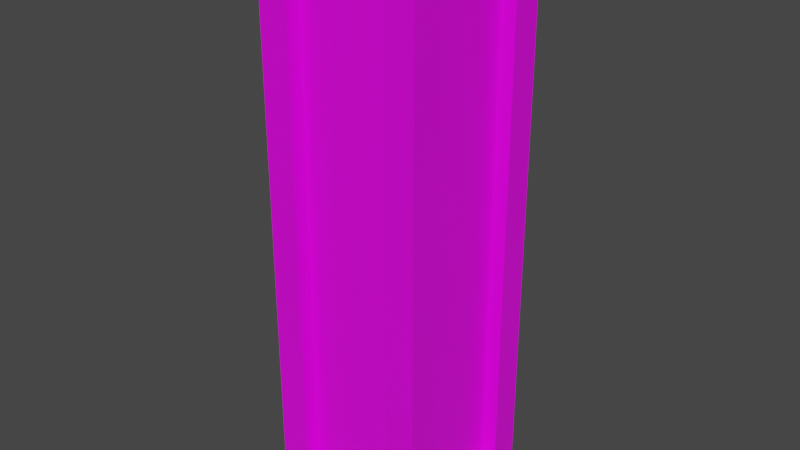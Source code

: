 # Source: Museum_Balustrade_End.blend  (saved by Blender 4.3.34; exported with 4.5.12 LTS)
import bpy
from mathutils import Matrix  # noqa: F401  (used for matrix-valued properties, if any)

bpy.ops.wm.read_factory_settings(use_empty=True)
scene = bpy.context.scene
scene.name = 'Scene'

# ---- collections
col_collection = bpy.data.collections.new('Collection'); scene.collection.children.link(col_collection)

# ---- images (referenced by path relative to the original .blend; pixels are not part of the script)
import os
ASSET_DIR = os.environ.get("B2B_ASSET_DIR", "")  # directory of the original .blend (textures are referenced by path, not embedded)
HERE = os.path.dirname(os.path.abspath(__file__))  # packed textures are extracted next to this script under _unpacked/

def load_image(name, relpath, width, height, colorspace="sRGB"):
    """Load a texture the original file referenced (path relative to the .blend, or extracted next to this script)."""
    p = next((c for c in (os.path.join(HERE, relpath), os.path.join(ASSET_DIR, relpath)) if relpath and os.path.exists(c)), "")
    if p:
        img = bpy.data.images.load(p, check_existing=True)
        img.name = name
    else:  # same state as the original file: an image datablock whose file is absent (Cycles renders it pink)
        img = bpy.data.images.new(name, width, height)
        img.source = "FILE"
        img.filepath = "//" + (relpath or name)
    img.colorspace_settings.name = colorspace
    return img
img_props_psd = load_image('Props.psd', 'Props.psd', 1024, 1024, 'sRGB')

# ---- materials (node trees are filled in below, after node groups)
mat_material = bpy.data.materials.new('Material')
mat_material.alpha_threshold = 0.0
mat_material.use_transparent_shadow = False
mat_material.line_color = (0.0, 0.0, 0.0, 1.0)

# ---- material node trees
mat_material.use_nodes = True; mat_material.node_tree.nodes.clear()
_N = mat_material.node_tree.nodes; _L = mat_material.node_tree.links
n0 = _N.new('ShaderNodeOutputMaterial'); n0.name = 'Material Output'; n0.location = (300, 300)
n1 = _N.new('ShaderNodeBsdfPrincipled'); n1.name = 'Principled BSDF'; n1.location = (10, 300)
n1.distribution = 'GGX'
n1.subsurface_method = 'BURLEY'
n1.inputs[2].default_value = 0.4
n1.inputs[3].default_value = 1.45
n1.inputs[27].default_value = (0.0, 0.0, 0.0, 1.0)
n1.inputs[28].default_value = 1.0
n2 = _N.new('ShaderNodeTexImage'); n2.name = 'Image Texture'; n2.location = (-280, 280)
n2.image = img_props_psd
_L.new(n1.outputs[0], n0.inputs[0])
_L.new(n2.outputs[0], n1.inputs[0])
n0.is_active_output = True

# ---- world
world_world = bpy.data.worlds.new('World'); scene.world = world_world
world_world.use_nodes = True; world_world.node_tree.nodes.clear()
_N = world_world.node_tree.nodes; _L = world_world.node_tree.links
n0 = _N.new('ShaderNodeOutputWorld'); n0.name = 'World Output'; n0.location = (300, 300)
n1 = _N.new('ShaderNodeBackground'); n1.name = 'Background'; n1.location = (10, 300)
n1.inputs[0].default_value = (0.05088, 0.05088, 0.05088, 1.0)
_L.new(n1.outputs[0], n0.inputs[0])
n0.is_active_output = True
world_world.color = (0.05088, 0.05088, 0.05088)
world_world.use_sun_shadow = False
world_world.sun_shadow_jitter_overblur = 0.0

# ---- meshes
me_cylinder = bpy.data.meshes.new('Cylinder')
me_cylinder.from_pydata([(-0.1264, -0.1264, 0.00318), (-0.1264, -0.1264, 0.8983), (-0.1264, 0.1264, 0.00318), (-0.1264, 0.1264, 0.8983), (0.1264, -0.1264, 0.00318), (0.1264, -0.1264, 0.8983), (0.1264, 0.1264, 0.00318), (0.1264, 0.1264, 0.8983), (0.1264, 0.07796, 0.05166), (0.1264, 0.07796, 0.8498), (0.1264, -0.07796, 0.8498), (0.1264, -0.07796, 0.05166), (-0.1264, -0.07796, 0.05166), (-0.1264, -0.07796, 0.8498), (-0.1264, 0.07796, 0.8498), (-0.1264, 0.07796, 0.05166), (-0.07796, 0.1264, 0.05166), (-0.07796, 0.1264, 0.8498), (0.07796, 0.1264, 0.8498), (0.07796, 0.1264, 0.05166), (0.07796, -0.1264, 0.05166), (0.07796, -0.1264, 0.8498), (-0.07796, -0.1264, 0.8498), (-0.07796, -0.1264, 0.05166), (0.1032, 0.07796, 0.8498), (0.1032, 0.07796, 0.05166), (0.1032, -0.07796, 0.05166), (0.1032, -0.07796, 0.8498), (-0.1032, -0.07796, 0.05166), (-0.1032, -0.07796, 0.8498), (-0.1032, 0.07796, 0.05166), (-0.1032, 0.07796, 0.8498), (-0.07796, 0.1032, 0.8498), (-0.07796, 0.1032, 0.05166), (0.07796, 0.1032, 0.05166), (0.07796, 0.1032, 0.8498), (0.07796, -0.1032, 0.8498), (0.07796, -0.1032, 0.05166), (-0.07796, -0.1032, 0.05166), (-0.07796, -0.1032, 0.8498)], [], [(8, 9, 24, 25), (3, 1, 5, 7), (22, 23, 38, 39), (18, 19, 34, 35), (21, 22, 39, 36), (6, 4, 0, 2), (6, 7, 9, 8), (7, 5, 10, 9), (5, 4, 11, 10), (4, 6, 8, 11), (0, 1, 13, 12), (1, 3, 14, 13), (3, 2, 15, 14), (2, 0, 12, 15), (2, 3, 17, 16), (3, 7, 18, 17), (7, 6, 19, 18), (6, 2, 16, 19), (4, 5, 21, 20), (5, 1, 22, 21), (1, 0, 23, 22), (0, 4, 20, 23), (25, 24, 27, 26), (28, 29, 31, 30), (33, 32, 35, 34), (37, 36, 39, 38), (12, 13, 29, 28), (11, 8, 25, 26), (16, 17, 32, 33), (15, 12, 28, 30), (20, 21, 36, 37), (9, 10, 27, 24), (19, 16, 33, 34), (13, 14, 31, 29), (23, 20, 37, 38), (10, 11, 26, 27), (17, 18, 35, 32), (14, 15, 30, 31)])
_uv = me_cylinder.uv_layers.new(name='UVMap')
_uv.uv.foreach_set('vector', [0.07214, 0.03994, 0.07125, 0.03994, 0.07125, 0.03994, 0.07214, 0.03994, 0.1247, 0.007793, 0.1247, 0.008787, 0.1247, 0.005805, 0.1247, 0.006799, 0.07125, 0.03833, 0.07214, 0.03833, 0.07214, 0.03833, 0.07125, 0.03833, 0.07125, 0.04032, 0.07214, 0.04032, 0.07214, 0.04032, 0.07125, 0.04032, 0.07125, 0.03894, 0.07125, 0.03833, 0.07125, 0.03833, 0.07125, 0.03894, 0.1257, 0.006799, 0.1257, 0.005805, 0.1257, 0.004811, 0.1257, 0.007793, 0.1257, 0.006799, 0.1247, 0.006799, 0.1247, 0.006609, 0.1256, 0.006609, 0.1247, 0.006799, 0.1247, 0.005805, 0.1247, 0.005996, 0.1247, 0.006609, 0.1247, 0.005805, 0.1257, 0.005805, 0.1256, 0.005996, 0.1247, 0.005996, 0.1257, 0.005805, 0.1257, 0.006799, 0.1256, 0.006609, 0.1256, 0.005996, 0.1257, 0.008787, 0.1247, 0.008787, 0.1247, 0.008597, 0.1256, 0.008597, 0.1247, 0.008787, 0.1247, 0.007793, 0.1247, 0.007984, 0.1247, 0.008597, 0.1247, 0.007793, 0.1257, 0.007793, 0.1256, 0.007984, 0.1247, 0.007984, 0.1257, 0.007793, 0.1257, 0.008787, 0.1256, 0.008597, 0.1256, 0.007984, 0.1257, 0.007793, 0.1247, 0.007793, 0.1247, 0.007603, 0.1256, 0.007603, 0.1247, 0.007793, 0.1247, 0.006799, 0.1247, 0.00699, 0.1247, 0.007603, 0.1247, 0.006799, 0.1257, 0.006799, 0.1256, 0.00699, 0.1247, 0.00699, 0.1257, 0.006799, 0.1257, 0.007793, 0.1256, 0.007603, 0.1256, 0.00699, 0.1257, 0.005805, 0.1247, 0.005805, 0.1247, 0.005615, 0.1256, 0.005615, 0.1247, 0.005805, 0.1247, 0.004811, 0.1247, 0.005002, 0.1247, 0.005615, 0.1247, 0.004811, 0.1257, 0.004811, 0.1256, 0.005002, 0.1247, 0.005002, 0.1257, 0.004811, 0.1257, 0.005805, 0.1256, 0.005615, 0.1256, 0.005002, 0.07136, 0.1236, 0.07048, 0.1236, 0.07048, 0.123, 0.07136, 0.123, 0.07136, 0.1256, 0.07048, 0.1256, 0.07048, 0.125, 0.07136, 0.125, 0.07136, 0.1246, 0.07048, 0.1246, 0.07048, 0.124, 0.07136, 0.124, 0.07136, 0.1227, 0.07048, 0.1227, 0.07048, 0.122, 0.07136, 0.122, 0.07214, 0.04193, 0.07125, 0.04193, 0.07125, 0.04193, 0.07214, 0.04193, 0.07214, 0.03933, 0.07214, 0.03994, 0.07214, 0.03994, 0.07214, 0.03933, 0.07214, 0.04093, 0.07125, 0.04093, 0.07125, 0.04093, 0.07214, 0.04093, 0.07214, 0.04131, 0.07214, 0.04193, 0.07214, 0.04193, 0.07214, 0.04131, 0.07214, 0.03894, 0.07125, 0.03894, 0.07125, 0.03894, 0.07214, 0.03894, 0.07125, 0.03994, 0.07125, 0.03933, 0.07125, 0.03933, 0.07125, 0.03994, 0.07214, 0.04032, 0.07214, 0.04093, 0.07214, 0.04093, 0.07214, 0.04032, 0.07125, 0.04193, 0.07125, 0.04131, 0.07125, 0.04131, 0.07125, 0.04193, 0.07214, 0.03833, 0.07214, 0.03894, 0.07214, 0.03894, 0.07214, 0.03833, 0.07125, 0.03933, 0.07214, 0.03933, 0.07214, 0.03933, 0.07125, 0.03933, 0.07125, 0.04093, 0.07125, 0.04032, 0.07125, 0.04032, 0.07125, 0.04093, 0.07125, 0.04131, 0.07214, 0.04131, 0.07214, 0.04131, 0.07125, 0.04131])
me_cylinder.materials.append(mat_material)
me_cylinder.use_remesh_fix_poles = True
me_cylinder.use_remesh_preserve_attributes = False
me_cylinder.update()

# ---- objects
ob_cylinder = bpy.data.objects.new('Cylinder', me_cylinder)

# ---- transforms, parenting, visibility, modifiers, constraints
ob_cylinder.location = (0.0, 0.0, 0.0)

# ---- collection membership
col_collection.objects.link(ob_cylinder)

# ---- scene / render settings (as saved in the file)
scene.frame_start = 1; scene.frame_end = 250; scene.frame_set(1)
scene.render.engine = 'BLENDER_EEVEE_NEXT'
scene.cycles.use_denoising = False
scene.cycles.samples = 128
scene.cycles.sampling_pattern = 'TABULATED_SOBOL'
scene.cycles.use_adaptive_sampling = False
scene.cycles.use_light_tree = False
scene.view_settings.view_transform = 'Filmic'
bpy.context.view_layer.update()

# ---- added for rendering (the .blend has no active camera and no usable light): camera, sun
cam_auto = bpy.data.cameras.new('AutoCamera')
cam_auto.lens = 50.0
cam_auto.sensor_width = 36.0
cam_auto.clip_end = 1000.0
ob_auto_camera = bpy.data.objects.new('AutoCamera', cam_auto)
scene.collection.objects.link(ob_auto_camera)
ob_auto_camera.location = (0.891803, -1.07016, 1.16416)
ob_auto_camera.rotation_euler = (1.09748, -7.21219e-08, 0.694738)
scene.camera = ob_auto_camera
light_auto_sun = bpy.data.lights.new('AutoSun', 'SUN')
light_auto_sun.energy = 3.0
light_auto_sun.angle = 0.0523599
ob_auto_sun = bpy.data.objects.new('AutoSun', light_auto_sun)
scene.collection.objects.link(ob_auto_sun)
ob_auto_sun.rotation_euler = (0.872665, 0.174533, 0.523599)
bpy.context.view_layer.update()
